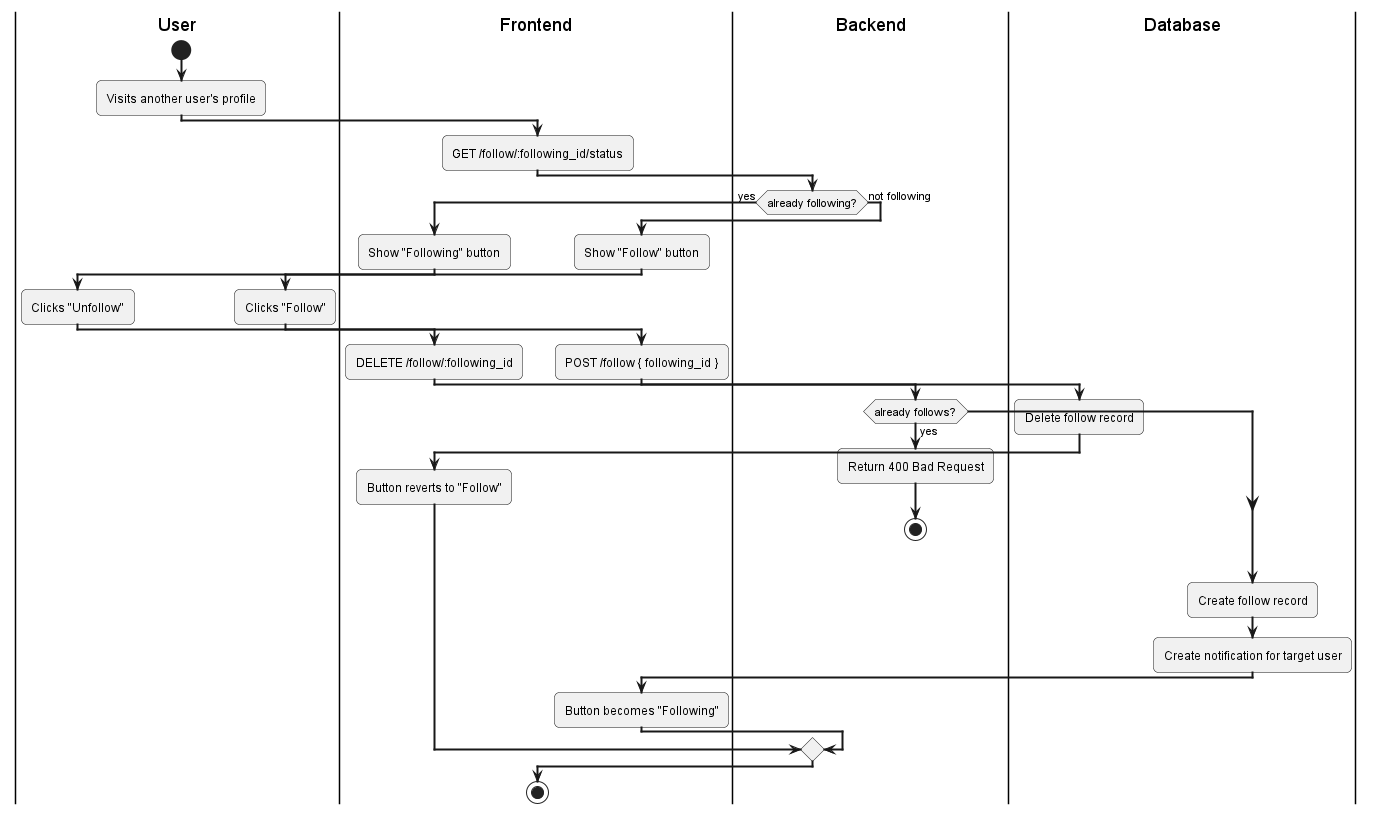

The diagram above was rendered by PlantUML. Its source (embedded in the PNG):
@startuml
skinparam activityArrowThickness 2
skinparam roundcorner 10

|User|
start
:Visits another user's profile;

|Frontend|
:GET /follow/:following_id/status;

|Backend|
if (already following?) then (yes)
  |Frontend|
  :Show "Following" button;
  
  |User|
  :Clicks "Unfollow";
  |Frontend|
  :DELETE /follow/:following_id;
  
  |Database|
  :Delete follow record;
  
  |Frontend|
  :Button reverts to "Follow";
else (not following)
  |Frontend|
  :Show "Follow" button;
  
  |User|
  :Clicks "Follow";
  |Frontend|
  :POST /follow { following_id };
  
  |Backend|
  if (already follows?) then (yes)
    :Return 400 Bad Request;
    stop
  endif
  
  |Database|
  :Create follow record;
  :Create notification for target user;
  
  |Frontend|
  :Button becomes "Following";
endif
stop
@enduml